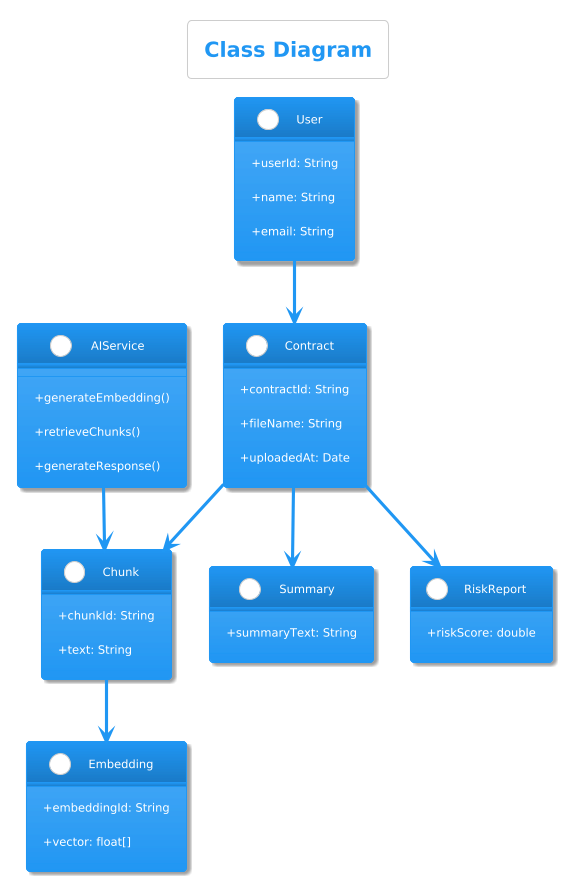

The diagram above was rendered by PlantUML. Its source (embedded in the PNG):
@startuml
!theme materia
skinparam classAttributeIconSize 0

title <b>Class Diagram</b>

class User {
  +userId: String
  +name: String
  +email: String
}

class Contract {
  +contractId: String
  +fileName: String
  +uploadedAt: Date
}

class Chunk {
  +chunkId: String
  +text: String
}

class Embedding {
  +embeddingId: String
  +vector: float[]
}

class Summary {
  +summaryText: String
}

class RiskReport {
  +riskScore: double
}

class AIService {
  +generateEmbedding()
  +retrieveChunks()
  +generateResponse()
}

User --> Contract
Contract --> Chunk
Chunk --> Embedding
Contract --> Summary
Contract --> RiskReport
AIService --> Chunk
@enduml